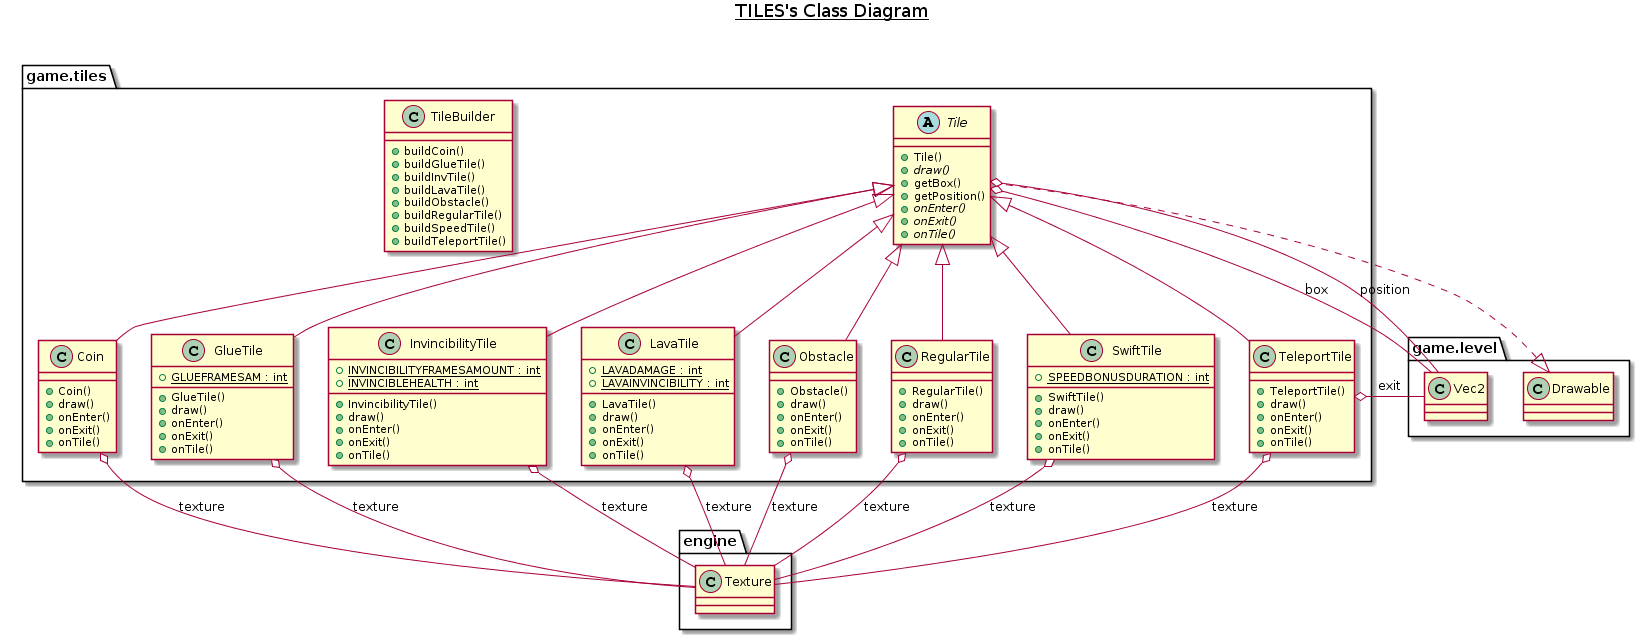

The diagram above was rendered by PlantUML. Its source (embedded in the PNG):
@startuml
title __TILES's Class Diagram__\n

  namespace game.tiles {
    class game.tiles.Coin {
        + Coin()
        + draw()
        + onEnter()
        + onExit()
        + onTile()
    }
  }
  

  namespace game.tiles {
    class game.tiles.GlueTile {
        {static} + GLUEFRAMESAM : int
        + GlueTile()
        + draw()
        + onEnter()
        + onExit()
        + onTile()
    }
  }
  

  namespace game.tiles {
    class game.tiles.InvincibilityTile {
        {static} + INVINCIBILITYFRAMESAMOUNT : int
        {static} + INVINCIBLEHEALTH : int
        + InvincibilityTile()
        + draw()
        + onEnter()
        + onExit()
        + onTile()
    }
  }
  

  namespace game.tiles {
    class game.tiles.LavaTile {
        {static} + LAVADAMAGE : int
        {static} + LAVAINVINCIBILITY : int
        + LavaTile()
        + draw()
        + onEnter()
        + onExit()
        + onTile()
    }
  }
  

  namespace game.tiles {
    class game.tiles.Obstacle {
        + Obstacle()
        + draw()
        + onEnter()
        + onExit()
        + onTile()
    }
  }
  

  namespace game.tiles {
    class game.tiles.RegularTile {
        + RegularTile()
        + draw()
        + onEnter()
        + onExit()
        + onTile()
    }
  }
  

  namespace game.tiles {
    class game.tiles.SwiftTile {
        {static} + SPEEDBONUSDURATION : int
        + SwiftTile()
        + draw()
        + onEnter()
        + onExit()
        + onTile()
    }
  }
  

  namespace game.tiles {
    class game.tiles.TeleportTile {
        + TeleportTile()
        + draw()
        + onEnter()
        + onExit()
        + onTile()
    }
  }
  

  namespace game.tiles {
    abstract class game.tiles.Tile {
        + Tile()
        {abstract} + draw()
        + getBox()
        + getPosition()
        {abstract} + onEnter()
        {abstract} + onExit()
        {abstract} + onTile()
    }
  }
  

  namespace game.tiles {
    class game.tiles.TileBuilder {
        + buildCoin()
        + buildGlueTile()
        + buildInvTile()
        + buildLavaTile()
        + buildObstacle()
        + buildRegularTile()
        + buildSpeedTile()
        + buildTeleportTile()
    }
  }
  

  game.tiles.Coin -up-|> game.tiles.Tile
  game.tiles.Coin o-- engine.Texture : texture
  game.tiles.GlueTile -up-|> game.tiles.Tile
  game.tiles.GlueTile o-- engine.Texture : texture
  game.tiles.InvincibilityTile -up-|> game.tiles.Tile
  game.tiles.InvincibilityTile o-- engine.Texture : texture
  game.tiles.LavaTile -up-|> game.tiles.Tile
  game.tiles.LavaTile o-- engine.Texture : texture
  game.tiles.Obstacle -up-|> game.tiles.Tile
  game.tiles.Obstacle o-- engine.Texture : texture
  game.tiles.RegularTile -up-|> game.tiles.Tile
  game.tiles.RegularTile o-- engine.Texture : texture
  game.tiles.SwiftTile -up-|> game.tiles.Tile
  game.tiles.SwiftTile o-- engine.Texture : texture
  game.tiles.TeleportTile -up-|> game.tiles.Tile
  game.tiles.TeleportTile o-- game.level.Vec2 : exit
  game.tiles.TeleportTile o-- engine.Texture : texture
  game.tiles.Tile .up.|> game.level.Drawable
  game.tiles.Tile o-- game.level.Vec2 : box
  game.tiles.Tile o-- game.level.Vec2 : position
@enduml